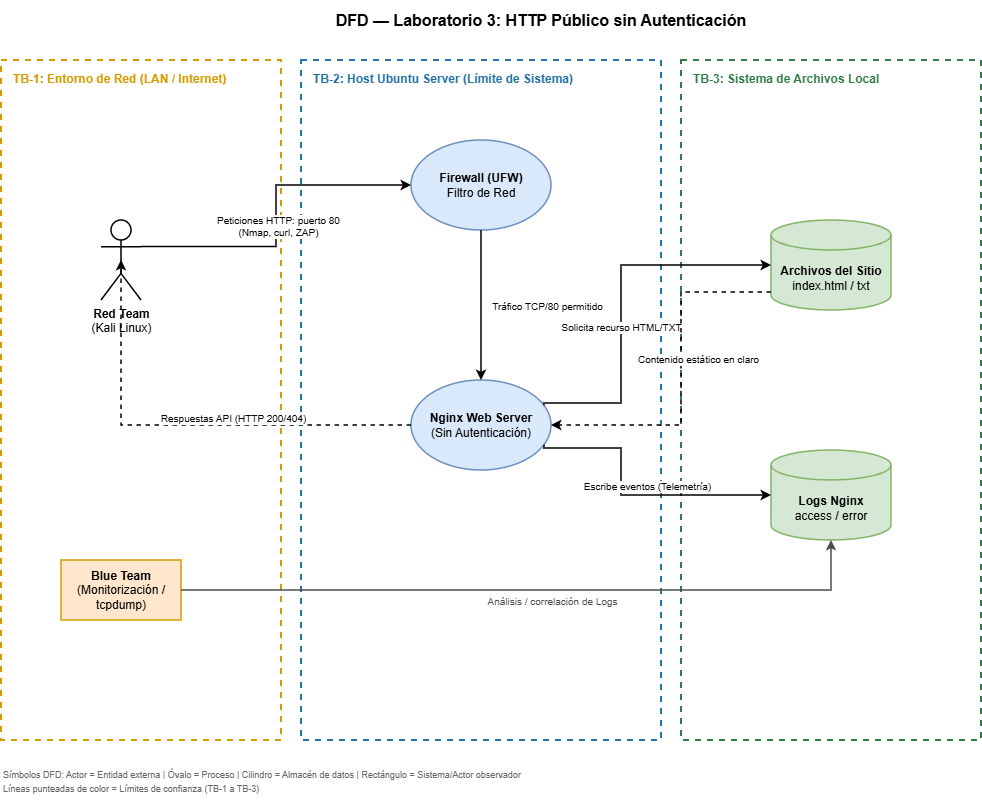

The diagram above was exported from draw.io. Its source (the exported page's mxGraphModel, read from the mxfile embedded in the PNG):
<mxGraphModel dx="1030" dy="561" grid="1" gridSize="10" guides="1" tooltips="1" connect="1" arrows="1" fold="1" page="1" pageScale="1" pageWidth="1169" pageHeight="827" math="0" shadow="0">
  <root>
    <mxCell id="0" />
    <mxCell id="1" parent="0" />
    <mxCell id="title" parent="1" style="text;html=1;strokeColor=none;fillColor=none;align=center;verticalAlign=middle;whiteSpace=wrap;rounded=0;" value="&lt;b style='font-size: 16px;'&gt;DFD — Laboratorio 3: HTTP Público sin Autenticación&lt;/b&gt;" vertex="1">
      <mxGeometry height="40" width="500" x="330" y="20" as="geometry" />
    </mxCell>
    <mxCell id="tb1" parent="1" style="shape=rectangle;whiteSpace=wrap;html=1;fillColor=none;strokeColor=#d79b00;strokeWidth=2;dashed=1;align=left;verticalAlign=top;spacingLeft=10;spacingTop=5;" value="&lt;font color='#d79b00'&gt;&lt;b&gt;TB-1: Entorno de Red (LAN / Internet)&lt;/b&gt;&lt;/font&gt;" vertex="1">
      <mxGeometry height="680" width="280" x="40" y="80" as="geometry" />
    </mxCell>
    <mxCell id="tb2" parent="1" style="shape=rectangle;whiteSpace=wrap;html=1;fillColor=none;strokeColor=#2673a6;strokeWidth=2;dashed=1;align=left;verticalAlign=top;spacingLeft=10;spacingTop=5;" value="&lt;font color='#2673a6'&gt;&lt;b&gt;TB-2: Host Ubuntu Server (Límite de Sistema)&lt;/b&gt;&lt;/font&gt;" vertex="1">
      <mxGeometry height="680" width="360" x="340" y="80" as="geometry" />
    </mxCell>
    <mxCell id="tb3" parent="1" style="shape=rectangle;whiteSpace=wrap;html=1;fillColor=none;strokeColor=#2d7d46;strokeWidth=2;dashed=1;align=left;verticalAlign=top;spacingLeft=10;spacingTop=5;" value="&lt;font color='#2d7d46'&gt;&lt;b&gt;TB-3: Sistema de Archivos Local&lt;/b&gt;&lt;/font&gt;" vertex="1">
      <mxGeometry height="680" width="300" x="720" y="80" as="geometry" />
    </mxCell>
    <mxCell id="actor_red" parent="1" style="shape=umlActor;verticalLabelPosition=bottom;verticalAlign=top;html=1;outlineConnect=0;fillColor=#ffffff;strokeColor=#000000;strokeWidth=1.5;" value="&lt;b&gt;Red Team&lt;/b&gt;&lt;br&gt;(Kali Linux)" vertex="1">
      <mxGeometry height="80" width="40" x="140" y="240" as="geometry" />
    </mxCell>
    <mxCell id="actor_blue" parent="1" style="rounded=0;whiteSpace=wrap;html=1;fillColor=#ffe6cc;strokeColor=#d79b00;strokeWidth=1.5;" value="&lt;b&gt;Blue Team&lt;/b&gt;&lt;br&gt;(Monitorización / tcpdump)" vertex="1">
      <mxGeometry height="60" width="120" x="100" y="580" as="geometry" />
    </mxCell>
    <mxCell id="proc_fw" parent="1" style="ellipse;whiteSpace=wrap;html=1;fillColor=#dae8fc;strokeColor=#6c8ebf;strokeWidth=1.5;" value="&lt;b&gt;Firewall (UFW)&lt;/b&gt;&lt;br&gt;Filtro de Red" vertex="1">
      <mxGeometry height="90" width="140" x="450" y="160" as="geometry" />
    </mxCell>
    <mxCell id="proc_nginx" parent="1" style="ellipse;whiteSpace=wrap;html=1;fillColor=#dae8fc;strokeColor=#6c8ebf;strokeWidth=1.5;" value="&lt;b&gt;Nginx Web Server&lt;/b&gt;&lt;br&gt;(Sin Autenticación)" vertex="1">
      <mxGeometry height="90" width="140" x="450" y="400" as="geometry" />
    </mxCell>
    <mxCell id="ds_archivos" parent="1" style="shape=cylinder3;whiteSpace=wrap;html=1;boundedLbl=1;backgroundOutline=1;size=15;fillColor=#d5e8d4;strokeColor=#82b366;strokeWidth=1.5;" value="&lt;b&gt;Archivos del Sitio&lt;/b&gt;&lt;br&gt;index.html / txt" vertex="1">
      <mxGeometry height="90" width="120" x="810" y="240" as="geometry" />
    </mxCell>
    <mxCell id="ds_logs" parent="1" style="shape=cylinder3;whiteSpace=wrap;html=1;boundedLbl=1;backgroundOutline=1;size=15;fillColor=#d5e8d4;strokeColor=#82b366;strokeWidth=1.5;" value="&lt;b&gt;Logs Nginx&lt;/b&gt;&lt;br&gt;access / error" vertex="1">
      <mxGeometry height="90" width="120" x="810" y="470" as="geometry" />
    </mxCell>
    <mxCell id="flow1" edge="1" parent="1" source="actor_red" style="edgeStyle=orthogonalEdgeStyle;rounded=0;orthogonalLoop=1;jettySize=auto;html=1;exitX=1;exitY=0.33;exitDx=0;exitDy=0;exitPerimeter=0;entryX=0;entryY=0.5;entryDx=0;entryDy=0;strokeWidth=1.5;" target="proc_fw">
      <mxGeometry relative="1" as="geometry" />
    </mxCell>
    <mxCell id="label1" connectable="0" parent="flow1" style="edgeLabel;html=1;align=center;verticalAlign=middle;resizable=0;points=[];fontSize=10;" value="Peticiones HTTP: puerto 80&lt;br&gt;(Nmap, curl, ZAP)" vertex="1">
      <mxGeometry relative="1" x="-0.15" y="-1" as="geometry">
        <mxPoint y="-15" as="offset" />
      </mxGeometry>
    </mxCell>
    <mxCell id="flow2" edge="1" parent="1" source="proc_fw" style="edgeStyle=orthogonalEdgeStyle;rounded=0;orthogonalLoop=1;jettySize=auto;html=1;exitX=0.5;exitY=1;exitDx=0;exitDy=0;entryX=0.5;entryY=0;entryDx=0;entryDy=0;strokeWidth=1.5;" target="proc_nginx">
      <mxGeometry relative="1" as="geometry" />
    </mxCell>
    <mxCell id="label2" connectable="0" parent="flow2" style="edgeLabel;html=1;align=center;verticalAlign=middle;resizable=0;points=[];fontSize=10;" value="Tráfico TCP/80 permitido" vertex="1">
      <mxGeometry relative="1" as="geometry">
        <mxPoint x="65" as="offset" />
      </mxGeometry>
    </mxCell>
    <mxCell id="flow3" edge="1" parent="1" source="proc_nginx" style="edgeStyle=orthogonalEdgeStyle;rounded=0;orthogonalLoop=1;jettySize=auto;html=1;exitX=1;exitY=0.25;exitDx=0;exitDy=0;entryX=0;entryY=0.5;entryDx=0;entryDy=0;entryPerimeter=0;strokeWidth=1.5;" target="ds_archivos">
      <mxGeometry relative="1" as="geometry">
        <Array as="points">
          <mxPoint x="660" y="423" />
          <mxPoint x="660" y="285" />
        </Array>
      </mxGeometry>
    </mxCell>
    <mxCell id="label3" connectable="0" parent="flow3" style="edgeLabel;html=1;align=center;verticalAlign=middle;resizable=0;points=[];fontSize=10;" value="Solicita recurso HTML/TXT" vertex="1">
      <mxGeometry relative="1" x="-0.2" y="1" as="geometry">
        <mxPoint y="-9" as="offset" />
      </mxGeometry>
    </mxCell>
    <mxCell id="flow4" edge="1" parent="1" source="ds_archivos" style="edgeStyle=orthogonalEdgeStyle;rounded=0;orthogonalLoop=1;jettySize=auto;html=1;exitX=0;exitY=0.8;exitDx=0;exitDy=0;exitPerimeter=0;entryX=1;entryY=0.5;entryDx=0;entryDy=0;strokeWidth=1.5;dashed=1;" target="proc_nginx">
      <mxGeometry relative="1" as="geometry">
        <Array as="points">
          <mxPoint x="720" y="312" />
          <mxPoint x="720" y="445" />
        </Array>
      </mxGeometry>
    </mxCell>
    <mxCell id="label4" connectable="0" parent="flow4" style="edgeLabel;html=1;align=center;verticalAlign=middle;resizable=0;points=[];fontSize=10;" value="Contenido estático en claro" vertex="1">
      <mxGeometry relative="1" x="-0.2" y="1" as="geometry">
        <mxPoint x="15" y="15" as="offset" />
      </mxGeometry>
    </mxCell>
    <mxCell id="flow5" edge="1" parent="1" source="proc_nginx" style="edgeStyle=orthogonalEdgeStyle;rounded=0;orthogonalLoop=1;jettySize=auto;html=1;exitX=1;exitY=0.75;exitDx=0;exitDy=0;entryX=0;entryY=0.5;entryDx=0;entryDy=0;entryPerimeter=0;strokeWidth=1.5;" target="ds_logs">
      <mxGeometry relative="1" as="geometry">
        <Array as="points">
          <mxPoint x="660" y="468" />
          <mxPoint x="660" y="515" />
        </Array>
      </mxGeometry>
    </mxCell>
    <mxCell id="label5" connectable="0" parent="flow5" style="edgeLabel;html=1;align=center;verticalAlign=middle;resizable=0;points=[];fontSize=10;" value="Escribe eventos (Telemetría)" vertex="1">
      <mxGeometry relative="1" x="0.1" y="-1" as="geometry">
        <mxPoint y="-11" as="offset" />
      </mxGeometry>
    </mxCell>
    <mxCell id="flow6" edge="1" parent="1" source="proc_nginx" style="edgeStyle=orthogonalEdgeStyle;rounded=0;orthogonalLoop=1;jettySize=auto;html=1;exitX=0;exitY=0.5;exitDx=0;exitDy=0;entryX=0.5;entryY=0.5;entryDx=0;entryDy=0;entryPerimeter=0;strokeWidth=1.5;dashed=1;" target="actor_red">
      <mxGeometry relative="1" as="geometry">
        <Array as="points">
          <mxPoint x="160" y="445" />
        </Array>
      </mxGeometry>
    </mxCell>
    <mxCell id="label6" connectable="0" parent="flow6" style="edgeLabel;html=1;align=center;verticalAlign=middle;resizable=0;points=[];fontSize=10;" value="Respuestas API (HTTP 200/404)" vertex="1">
      <mxGeometry relative="1" x="-0.3" y="1" as="geometry">
        <mxPoint x="-20" y="-9" as="offset" />
      </mxGeometry>
    </mxCell>
    <mxCell id="flow7" edge="1" parent="1" source="actor_blue" style="edgeStyle=orthogonalEdgeStyle;rounded=0;orthogonalLoop=1;jettySize=auto;html=1;exitX=1;exitY=0.5;exitDx=0;exitDy=0;entryX=0.5;entryY=1;entryDx=0;entryDy=0;entryPerimeter=0;strokeWidth=1.5;strokeColor=#4d4d4d;" target="ds_logs">
      <mxGeometry relative="1" as="geometry" />
    </mxCell>
    <mxCell id="label7" connectable="0" parent="flow7" style="edgeLabel;html=1;align=center;verticalAlign=middle;resizable=0;points=[];fontSize=10;fontColor=#4d4d4d;" value="Análisis / correlación de Logs" vertex="1">
      <mxGeometry relative="1" x="0.2" y="-1" as="geometry">
        <mxPoint x="-50" y="9" as="offset" />
      </mxGeometry>
    </mxCell>
    <mxCell id="leyenda" parent="1" style="text;html=1;strokeColor=none;fillColor=none;align=left;verticalAlign=top;whiteSpace=wrap;rounded=0;" value="&lt;font style='font-size: 9px;' color='#666666'&gt;Símbolos DFD: Actor = Entidad externa | Óvalo = Proceso | Cilindro = Almacén de datos | Rectángulo = Sistema/Actor observador&lt;br&gt;Líneas punteadas de color = Límites de confianza (TB-1 a TB-3)&lt;/font&gt;" vertex="1">
      <mxGeometry height="40" width="600" x="40" y="780" as="geometry" />
    </mxCell>
  </root>
</mxGraphModel>